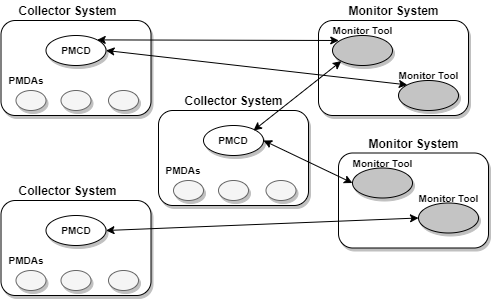

The diagram above was exported from draw.io. Its source (the exported page's mxGraphModel, read from the mxfile embedded in the PNG):
<mxGraphModel dx="868" dy="401" grid="1" gridSize="10" guides="1" tooltips="1" connect="1" arrows="1" fold="1" page="1" pageScale="1" pageWidth="827" pageHeight="1169" math="0" shadow="0">
  <root>
    <mxCell id="0" />
    <mxCell id="1" parent="0" />
    <mxCell id="KxyVyUbsLXyaJFhQdVst-1" value="" style="rounded=1;whiteSpace=wrap;html=1;shadow=1;fontStyle=1;fontSize=10;" vertex="1" parent="1">
      <mxGeometry x="82.5" y="40" width="150" height="95" as="geometry" />
    </mxCell>
    <mxCell id="KxyVyUbsLXyaJFhQdVst-5" value="" style="ellipse;whiteSpace=wrap;html=1;shadow=1;fontStyle=1;fontSize=10;" vertex="1" parent="1">
      <mxGeometry x="127.5" y="55" width="60" height="30" as="geometry" />
    </mxCell>
    <mxCell id="KxyVyUbsLXyaJFhQdVst-8" value="" style="ellipse;whiteSpace=wrap;html=1;fillColor=#f5f5f5;strokeColor=#666666;fontColor=#333333;shadow=1;fontStyle=1;fontSize=10;" vertex="1" parent="1">
      <mxGeometry x="97.5" y="110" width="30" height="20" as="geometry" />
    </mxCell>
    <mxCell id="KxyVyUbsLXyaJFhQdVst-9" value="" style="ellipse;whiteSpace=wrap;html=1;fillColor=#f5f5f5;strokeColor=#666666;fontColor=#333333;shadow=1;fontStyle=1;fontSize=10;" vertex="1" parent="1">
      <mxGeometry x="142.5" y="110" width="30" height="20" as="geometry" />
    </mxCell>
    <mxCell id="KxyVyUbsLXyaJFhQdVst-10" value="" style="ellipse;whiteSpace=wrap;html=1;fillColor=#f5f5f5;strokeColor=#666666;fontColor=#333333;shadow=1;fontStyle=1;fontSize=10;" vertex="1" parent="1">
      <mxGeometry x="190" y="110" width="30" height="20" as="geometry" />
    </mxCell>
    <mxCell id="KxyVyUbsLXyaJFhQdVst-14" value="&lt;font style=&quot;font-size: 12px&quot;&gt;Monitor System&lt;/font&gt;" style="text;html=1;strokeColor=none;fillColor=none;align=center;verticalAlign=middle;whiteSpace=wrap;rounded=0;shadow=1;fontStyle=1;fontSize=10;" vertex="1" parent="1">
      <mxGeometry x="427.5" y="20" width="95" height="20" as="geometry" />
    </mxCell>
    <mxCell id="KxyVyUbsLXyaJFhQdVst-20" value="PMCD" style="text;html=1;strokeColor=none;fillColor=none;align=center;verticalAlign=middle;whiteSpace=wrap;rounded=0;shadow=1;fontStyle=1;fontSize=10;" vertex="1" parent="1">
      <mxGeometry x="137.5" y="60" width="40" height="20" as="geometry" />
    </mxCell>
    <mxCell id="KxyVyUbsLXyaJFhQdVst-21" value="PMDAs" style="text;html=1;strokeColor=none;fillColor=none;align=center;verticalAlign=middle;whiteSpace=wrap;rounded=0;shadow=1;fontStyle=1;fontSize=10;" vertex="1" parent="1">
      <mxGeometry x="87.5" y="90" width="40" height="20" as="geometry" />
    </mxCell>
    <mxCell id="KxyVyUbsLXyaJFhQdVst-22" value="&lt;font style=&quot;font-size: 12px&quot;&gt;Collector System&lt;/font&gt;" style="text;html=1;strokeColor=none;fillColor=none;align=center;verticalAlign=middle;whiteSpace=wrap;rounded=0;shadow=1;fontStyle=1;fontSize=10;" vertex="1" parent="1">
      <mxGeometry x="97.5" y="20" width="102.5" height="20" as="geometry" />
    </mxCell>
    <mxCell id="KxyVyUbsLXyaJFhQdVst-24" value="" style="rounded=1;whiteSpace=wrap;html=1;shadow=1;fontStyle=1;fontSize=10;" vertex="1" parent="1">
      <mxGeometry x="240" y="130" width="150" height="95" as="geometry" />
    </mxCell>
    <mxCell id="KxyVyUbsLXyaJFhQdVst-25" value="" style="ellipse;whiteSpace=wrap;html=1;shadow=1;fontStyle=1;fontSize=10;" vertex="1" parent="1">
      <mxGeometry x="285" y="145" width="60" height="30" as="geometry" />
    </mxCell>
    <mxCell id="KxyVyUbsLXyaJFhQdVst-26" value="" style="ellipse;whiteSpace=wrap;html=1;fillColor=#f5f5f5;strokeColor=#666666;fontColor=#333333;shadow=1;fontStyle=1;fontSize=10;" vertex="1" parent="1">
      <mxGeometry x="255" y="200" width="30" height="20" as="geometry" />
    </mxCell>
    <mxCell id="KxyVyUbsLXyaJFhQdVst-27" value="" style="ellipse;whiteSpace=wrap;html=1;fillColor=#f5f5f5;strokeColor=#666666;fontColor=#333333;shadow=1;fontStyle=1;fontSize=10;" vertex="1" parent="1">
      <mxGeometry x="300" y="200" width="30" height="20" as="geometry" />
    </mxCell>
    <mxCell id="KxyVyUbsLXyaJFhQdVst-28" value="" style="ellipse;whiteSpace=wrap;html=1;fillColor=#f5f5f5;strokeColor=#666666;fontColor=#333333;shadow=1;fontStyle=1;fontSize=10;" vertex="1" parent="1">
      <mxGeometry x="347.5" y="200" width="30" height="20" as="geometry" />
    </mxCell>
    <mxCell id="KxyVyUbsLXyaJFhQdVst-29" value="PMCD" style="text;html=1;strokeColor=none;fillColor=none;align=center;verticalAlign=middle;whiteSpace=wrap;rounded=0;shadow=1;fontStyle=1;fontSize=10;" vertex="1" parent="1">
      <mxGeometry x="295" y="150" width="40" height="20" as="geometry" />
    </mxCell>
    <mxCell id="KxyVyUbsLXyaJFhQdVst-30" value="PMDAs" style="text;html=1;strokeColor=none;fillColor=none;align=center;verticalAlign=middle;whiteSpace=wrap;rounded=0;shadow=1;fontStyle=1;fontSize=10;" vertex="1" parent="1">
      <mxGeometry x="245" y="180" width="40" height="20" as="geometry" />
    </mxCell>
    <mxCell id="KxyVyUbsLXyaJFhQdVst-31" value="&lt;font style=&quot;font-size: 12px&quot;&gt;Collector System&lt;/font&gt;" style="text;html=1;strokeColor=none;fillColor=none;align=center;verticalAlign=middle;whiteSpace=wrap;rounded=0;shadow=1;fontStyle=1;fontSize=10;" vertex="1" parent="1">
      <mxGeometry x="263.75" y="110" width="102.5" height="20" as="geometry" />
    </mxCell>
    <mxCell id="KxyVyUbsLXyaJFhQdVst-32" value="" style="rounded=1;whiteSpace=wrap;html=1;shadow=1;fontStyle=1;fontSize=10;" vertex="1" parent="1">
      <mxGeometry x="82.5" y="220" width="150" height="95" as="geometry" />
    </mxCell>
    <mxCell id="KxyVyUbsLXyaJFhQdVst-33" value="" style="ellipse;whiteSpace=wrap;html=1;shadow=1;fontStyle=1;fontSize=10;" vertex="1" parent="1">
      <mxGeometry x="127.5" y="235" width="60" height="30" as="geometry" />
    </mxCell>
    <mxCell id="KxyVyUbsLXyaJFhQdVst-34" value="" style="ellipse;whiteSpace=wrap;html=1;fillColor=#f5f5f5;strokeColor=#666666;fontColor=#333333;shadow=1;fontStyle=1;fontSize=10;" vertex="1" parent="1">
      <mxGeometry x="97.5" y="290" width="30" height="20" as="geometry" />
    </mxCell>
    <mxCell id="KxyVyUbsLXyaJFhQdVst-35" value="" style="ellipse;whiteSpace=wrap;html=1;fillColor=#f5f5f5;strokeColor=#666666;fontColor=#333333;shadow=1;fontStyle=1;fontSize=10;" vertex="1" parent="1">
      <mxGeometry x="142.5" y="290" width="30" height="20" as="geometry" />
    </mxCell>
    <mxCell id="KxyVyUbsLXyaJFhQdVst-36" value="" style="ellipse;whiteSpace=wrap;html=1;fillColor=#f5f5f5;strokeColor=#666666;fontColor=#333333;shadow=1;fontStyle=1;fontSize=10;" vertex="1" parent="1">
      <mxGeometry x="190" y="290" width="30" height="20" as="geometry" />
    </mxCell>
    <mxCell id="KxyVyUbsLXyaJFhQdVst-37" value="PMCD" style="text;html=1;strokeColor=none;fillColor=none;align=center;verticalAlign=middle;whiteSpace=wrap;rounded=0;shadow=1;fontStyle=1;fontSize=10;" vertex="1" parent="1">
      <mxGeometry x="137.5" y="240" width="40" height="20" as="geometry" />
    </mxCell>
    <mxCell id="KxyVyUbsLXyaJFhQdVst-38" value="PMDAs" style="text;html=1;strokeColor=none;fillColor=none;align=center;verticalAlign=middle;whiteSpace=wrap;rounded=0;shadow=1;fontStyle=1;fontSize=10;" vertex="1" parent="1">
      <mxGeometry x="87.5" y="270" width="40" height="20" as="geometry" />
    </mxCell>
    <mxCell id="KxyVyUbsLXyaJFhQdVst-39" value="&lt;font style=&quot;font-size: 12px&quot;&gt;Collector System&lt;/font&gt;" style="text;html=1;strokeColor=none;fillColor=none;align=center;verticalAlign=middle;whiteSpace=wrap;rounded=0;shadow=1;fontStyle=1;fontSize=10;" vertex="1" parent="1">
      <mxGeometry x="97.5" y="200" width="102.5" height="20" as="geometry" />
    </mxCell>
    <mxCell id="KxyVyUbsLXyaJFhQdVst-40" value="" style="rounded=1;whiteSpace=wrap;html=1;shadow=1;fontStyle=1;fontSize=10;" vertex="1" parent="1">
      <mxGeometry x="400" y="40" width="150" height="95" as="geometry" />
    </mxCell>
    <mxCell id="KxyVyUbsLXyaJFhQdVst-41" value="" style="rounded=1;whiteSpace=wrap;html=1;shadow=1;fontStyle=1;fontSize=10;" vertex="1" parent="1">
      <mxGeometry x="420" y="172.5" width="150" height="95" as="geometry" />
    </mxCell>
    <mxCell id="KxyVyUbsLXyaJFhQdVst-43" value="" style="ellipse;whiteSpace=wrap;html=1;fillColor=#C4C4C4;shadow=1;fontStyle=1;fontSize=10;" vertex="1" parent="1">
      <mxGeometry x="414" y="55" width="60" height="30" as="geometry" />
    </mxCell>
    <mxCell id="KxyVyUbsLXyaJFhQdVst-44" value="" style="ellipse;whiteSpace=wrap;html=1;fillColor=#C4C4C4;shadow=1;fontStyle=1;fontSize=10;" vertex="1" parent="1">
      <mxGeometry x="434" y="187.5" width="60" height="30" as="geometry" />
    </mxCell>
    <mxCell id="KxyVyUbsLXyaJFhQdVst-45" value="" style="ellipse;whiteSpace=wrap;html=1;fillColor=#C4C4C4;shadow=1;fontStyle=1;fontSize=10;" vertex="1" parent="1">
      <mxGeometry x="480" y="100" width="60" height="30" as="geometry" />
    </mxCell>
    <mxCell id="KxyVyUbsLXyaJFhQdVst-46" value="" style="ellipse;whiteSpace=wrap;html=1;fillColor=#C4C4C4;shadow=1;fontStyle=1;fontSize=10;" vertex="1" parent="1">
      <mxGeometry x="500" y="222.5" width="60" height="30" as="geometry" />
    </mxCell>
    <mxCell id="KxyVyUbsLXyaJFhQdVst-48" value="&lt;font style=&quot;font-size: 12px&quot;&gt;Monitor System&lt;/font&gt;" style="text;html=1;strokeColor=none;fillColor=none;align=center;verticalAlign=middle;whiteSpace=wrap;rounded=0;shadow=1;fontStyle=1;fontSize=10;" vertex="1" parent="1">
      <mxGeometry x="447.5" y="152.5" width="95" height="20" as="geometry" />
    </mxCell>
    <mxCell id="KxyVyUbsLXyaJFhQdVst-49" value="Monitor Tool" style="text;html=1;strokeColor=none;fillColor=none;align=center;verticalAlign=middle;whiteSpace=wrap;rounded=0;shadow=1;fontStyle=1;fontSize=10;" vertex="1" parent="1">
      <mxGeometry x="396.5" y="40" width="95" height="20" as="geometry" />
    </mxCell>
    <mxCell id="KxyVyUbsLXyaJFhQdVst-50" value="Monitor Tool" style="text;html=1;strokeColor=none;fillColor=none;align=center;verticalAlign=middle;whiteSpace=wrap;rounded=0;shadow=1;fontStyle=1;fontSize=10;" vertex="1" parent="1">
      <mxGeometry x="462.5" y="85" width="95" height="20" as="geometry" />
    </mxCell>
    <mxCell id="KxyVyUbsLXyaJFhQdVst-51" value="Monitor Tool" style="text;html=1;strokeColor=none;fillColor=none;align=center;verticalAlign=middle;whiteSpace=wrap;rounded=0;shadow=1;fontStyle=1;fontSize=10;" vertex="1" parent="1">
      <mxGeometry x="416.5" y="172.5" width="95" height="20" as="geometry" />
    </mxCell>
    <mxCell id="KxyVyUbsLXyaJFhQdVst-52" value="Monitor Tool" style="text;html=1;strokeColor=none;fillColor=none;align=center;verticalAlign=middle;whiteSpace=wrap;rounded=0;shadow=1;fontStyle=1;fontSize=10;" vertex="1" parent="1">
      <mxGeometry x="482.5" y="207.5" width="95" height="20" as="geometry" />
    </mxCell>
    <mxCell id="KxyVyUbsLXyaJFhQdVst-53" value="" style="endArrow=classic;startArrow=classic;html=1;shadow=0;fontSize=10;exitX=1;exitY=0;exitDx=0;exitDy=0;entryX=0.25;entryY=1;entryDx=0;entryDy=0;" edge="1" parent="1" source="KxyVyUbsLXyaJFhQdVst-5" target="KxyVyUbsLXyaJFhQdVst-49">
      <mxGeometry width="50" height="50" relative="1" as="geometry">
        <mxPoint x="390" y="240" as="sourcePoint" />
        <mxPoint x="440" y="190" as="targetPoint" />
      </mxGeometry>
    </mxCell>
    <mxCell id="KxyVyUbsLXyaJFhQdVst-54" value="" style="endArrow=classic;startArrow=classic;html=1;shadow=0;fontSize=10;exitX=1;exitY=0.5;exitDx=0;exitDy=0;entryX=0;entryY=0;entryDx=0;entryDy=0;" edge="1" parent="1" source="KxyVyUbsLXyaJFhQdVst-5" target="KxyVyUbsLXyaJFhQdVst-45">
      <mxGeometry width="50" height="50" relative="1" as="geometry">
        <mxPoint x="390" y="240" as="sourcePoint" />
        <mxPoint x="440" y="190" as="targetPoint" />
      </mxGeometry>
    </mxCell>
    <mxCell id="KxyVyUbsLXyaJFhQdVst-55" value="" style="endArrow=classic;startArrow=classic;html=1;shadow=0;fontSize=10;entryX=0;entryY=1;entryDx=0;entryDy=0;exitX=1;exitY=0;exitDx=0;exitDy=0;" edge="1" parent="1" source="KxyVyUbsLXyaJFhQdVst-29" target="KxyVyUbsLXyaJFhQdVst-43">
      <mxGeometry width="50" height="50" relative="1" as="geometry">
        <mxPoint x="390" y="240" as="sourcePoint" />
        <mxPoint x="440" y="190" as="targetPoint" />
      </mxGeometry>
    </mxCell>
    <mxCell id="KxyVyUbsLXyaJFhQdVst-56" value="" style="endArrow=classic;startArrow=classic;html=1;shadow=0;fontSize=10;exitX=1;exitY=0.5;exitDx=0;exitDy=0;entryX=0;entryY=0.5;entryDx=0;entryDy=0;" edge="1" parent="1" source="KxyVyUbsLXyaJFhQdVst-25" target="KxyVyUbsLXyaJFhQdVst-44">
      <mxGeometry width="50" height="50" relative="1" as="geometry">
        <mxPoint x="390" y="240" as="sourcePoint" />
        <mxPoint x="440" y="190" as="targetPoint" />
      </mxGeometry>
    </mxCell>
    <mxCell id="KxyVyUbsLXyaJFhQdVst-57" value="" style="endArrow=classic;startArrow=classic;html=1;shadow=0;fontSize=10;exitX=1;exitY=0.5;exitDx=0;exitDy=0;entryX=0;entryY=0.5;entryDx=0;entryDy=0;" edge="1" parent="1" source="KxyVyUbsLXyaJFhQdVst-33" target="KxyVyUbsLXyaJFhQdVst-46">
      <mxGeometry width="50" height="50" relative="1" as="geometry">
        <mxPoint x="390" y="240" as="sourcePoint" />
        <mxPoint x="440" y="190" as="targetPoint" />
      </mxGeometry>
    </mxCell>
  </root>
</mxGraphModel>